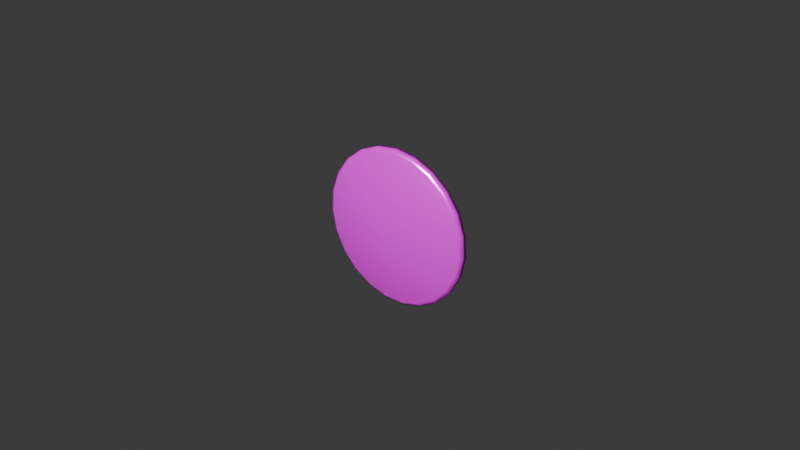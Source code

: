 # Source: hoshinikannbatti8.blend  (saved by Blender 4.2.66; exported with 4.5.12 LTS)
import bpy
from mathutils import Matrix  # noqa: F401  (used for matrix-valued properties, if any)

bpy.ops.wm.read_factory_settings(use_empty=True)
scene = bpy.context.scene
scene.name = 'Scene'

# ---- collections
col_collection = bpy.data.collections.new('Collection'); scene.collection.children.link(col_collection)

# ---- images (referenced by path relative to the original .blend; pixels are not part of the script)
import os
ASSET_DIR = os.environ.get("B2B_ASSET_DIR", "")  # directory of the original .blend (textures are referenced by path, not embedded)
HERE = os.path.dirname(os.path.abspath(__file__))  # packed textures are extracted next to this script under _unpacked/

def load_image(name, relpath, width, height, colorspace="sRGB"):
    """Load a texture the original file referenced (path relative to the .blend, or extracted next to this script)."""
    p = next((c for c in (os.path.join(HERE, relpath), os.path.join(ASSET_DIR, relpath)) if relpath and os.path.exists(c)), "")
    if p:
        img = bpy.data.images.load(p, check_existing=True)
        img.name = name
    else:  # same state as the original file: an image datablock whose file is absent (Cycles renders it pink)
        img = bpy.data.images.new(name, width, height)
        img.source = "FILE"
        img.filepath = "//" + (relpath or name)
    img.colorspace_settings.name = colorspace
    return img
img_texture_hoshinikanbatti = load_image('texture_hoshinikanbatti', 'texture_hoshinokanbatti.png', 1024, 1024, 'sRGB')

# ---- materials (node trees are filled in below, after node groups)
mat_material_hoshinikanbatti = bpy.data.materials.new('Material_hoshinikanbatti')

# ---- material node trees
mat_material_hoshinikanbatti.use_nodes = True; mat_material_hoshinikanbatti.node_tree.nodes.clear()
_N = mat_material_hoshinikanbatti.node_tree.nodes; _L = mat_material_hoshinikanbatti.node_tree.links
n0 = _N.new('ShaderNodeBsdfPrincipled'); n0.name = 'Principled BSDF'; n0.location = (10, 300)
n0.inputs[1].default_value = 0.8
n0.inputs[2].default_value = 0.2
n0.inputs[3].default_value = 2.3
n1 = _N.new('ShaderNodeOutputMaterial'); n1.name = 'Material Output'; n1.location = (300, 300)
n2 = _N.new('ShaderNodeTexImage'); n2.name = 'Image Texture'; n2.location = (-280, 275)
n2.image = img_texture_hoshinikanbatti
_L.new(n0.outputs[0], n1.inputs[0])
_L.new(n2.outputs[0], n0.inputs[0])
n1.is_active_output = True

# ---- world
world_world = bpy.data.worlds.new('World'); scene.world = world_world
world_world.use_nodes = True; world_world.node_tree.nodes.clear()
_N = world_world.node_tree.nodes; _L = world_world.node_tree.links
n0 = _N.new('ShaderNodeOutputWorld'); n0.name = 'World Output'; n0.location = (300, 300)
n1 = _N.new('ShaderNodeBackground'); n1.name = 'Background'; n1.location = (10, 300)
n1.inputs[0].default_value = (0.05088, 0.05088, 0.05088, 1.0)
_L.new(n1.outputs[0], n0.inputs[0])
n0.is_active_output = True
world_world.color = (0.05088, 0.05088, 0.05088)
world_world.sun_shadow_jitter_overblur = 0.0

# ---- lights
light_sun = bpy.data.lights.new('Sun', 'SUN')
light_sun.energy = 18.0

# ---- meshes
me_cylinder = bpy.data.meshes.new('Cylinder')
me_cylinder.from_pydata([(3.699e-20, -0.0009025, 0.02482), (3.698e-20, -0.002335, 0.02482), (0.006698, -0.0009021, 0.0239), (0.006698, -0.002334, 0.0239), (0.0129, -0.0009007, 0.0212), (0.0129, -0.002333, 0.0212), (0.01814, -0.0008985, 0.01694), (0.01814, -0.002331, 0.01694), (0.02204, -0.0008956, 0.01141), (0.02204, -0.002328, 0.01141), (0.02431, -0.0008923, 0.005045), (0.02431, -0.002325, 0.005044), (0.02477, -0.0008888, -0.0017), (0.02477, -0.002321, -0.001701), (0.02339, -0.0008854, -0.008319), (0.02339, -0.002318, -0.00832), (0.02028, -0.0008823, -0.01432), (0.02028, -0.002315, -0.01432), (0.01567, -0.0008797, -0.01926), (0.01567, -0.002312, -0.01926), (0.00989, -0.0008779, -0.02278), (0.00989, -0.00231, -0.02278), (0.00338, -0.000877, -0.0246), (0.00338, -0.002309, -0.0246), (-0.00338, -0.000877, -0.0246), (-0.00338, -0.002309, -0.0246), (-0.00989, -0.0008779, -0.02278), (-0.00989, -0.00231, -0.02278), (-0.01567, -0.0008797, -0.01926), (-0.01567, -0.002312, -0.01926), (-0.02028, -0.0008823, -0.01432), (-0.02028, -0.002315, -0.01432), (-0.02339, -0.0008854, -0.008319), (-0.02339, -0.002318, -0.00832), (-0.02477, -0.0008888, -0.0017), (-0.02477, -0.002321, -0.001701), (-0.02431, -0.0008923, 0.005045), (-0.02431, -0.002325, 0.005044), (-0.02204, -0.0008956, 0.01141), (-0.02204, -0.002328, 0.01141), (-0.01814, -0.0008985, 0.01694), (-0.01814, -0.002331, 0.01694), (-0.0129, -0.0009007, 0.0212), (-0.0129, -0.002333, 0.0212), (-0.006698, -0.0009021, 0.0239), (-0.006698, -0.002334, 0.0239), (0.006386, -0.003176, 0.02279), (1.122e-11, -0.003176, 0.02366), (0.0123, -0.003174, 0.02022), (0.0173, -0.003172, 0.01615), (0.02102, -0.003169, 0.01088), (0.02318, -0.003166, 0.004809), (0.02362, -0.003163, -0.001623), (0.0223, -0.00316, -0.007934), (0.01934, -0.003157, -0.01366), (0.01494, -0.003154, -0.01837), (0.00943, -0.003153, -0.02172), (0.003223, -0.003152, -0.02346), (-0.003223, -0.003152, -0.02346), (-0.00943, -0.003153, -0.02172), (-0.01494, -0.003154, -0.01837), (-0.01934, -0.003157, -0.01366), (-0.0223, -0.00316, -0.007934), (-0.02362, -0.003163, -0.001623), (-0.02318, -0.003166, 0.004809), (-0.02102, -0.003169, 0.01088), (-0.0173, -0.003172, 0.01615), (-0.0123, -0.003174, 0.02022), (-0.006386, -0.003176, 0.02279), (3.15e-10, -0.0008906, 0.0001281), (3.611e-05, -0.0008906, 0.0001231), (6.955e-05, -0.0008905, 0.0001086), (9.782e-05, -0.0008903, 8.562e-05), (0.0001188, -0.0008901, 5.584e-05), (0.0001311, -0.0008899, 2.149e-05), (0.0001335, -0.0008896, -1.488e-05), (0.0001261, -0.0008894, -5.057e-05), (0.0001094, -0.0008892, -8.293e-05), (8.447e-05, -0.000889, -0.0001096), (5.333e-05, -0.0008889, -0.0001285), (1.823e-05, -0.0008888, -0.0001383), (-1.823e-05, -0.0008888, -0.0001383), (-5.333e-05, -0.0008889, -0.0001285), (-8.447e-05, -0.000889, -0.0001096), (-0.0001094, -0.0008892, -8.293e-05), (-0.0001261, -0.0008894, -5.057e-05), (-0.0001335, -0.0008896, -1.488e-05), (-0.0001311, -0.0008899, 2.149e-05), (-0.0001188, -0.0008901, 5.584e-05), (-9.782e-05, -0.0008903, 8.562e-05), (-6.955e-05, -0.0008905, 0.0001086), (-3.611e-05, -0.0008906, 0.0001231), (3.172e-10, 0.0006591, 0.0001282), (3.611e-05, 0.0006591, 0.0001232), (6.955e-05, 0.0006592, 0.0001087), (9.782e-05, 0.0006594, 8.568e-05), (0.0001188, 0.0006596, 5.59e-05), (0.0001311, 0.0006598, 2.155e-05), (0.0001335, 0.0006601, -1.481e-05), (0.0001261, 0.0006603, -5.05e-05), (0.0001094, 0.0006605, -8.287e-05), (8.447e-05, 0.0006607, -0.0001095), (5.333e-05, 0.0006608, -0.0001285), (1.823e-05, 0.0006609, -0.0001383), (-1.823e-05, 0.0006609, -0.0001383), (-5.333e-05, 0.0006608, -0.0001285), (-8.447e-05, 0.0006607, -0.0001095), (-0.0001094, 0.0006605, -8.287e-05), (-0.0001261, 0.0006603, -5.05e-05), (-0.0001335, 0.0006601, -1.481e-05), (-0.0001311, 0.0006598, 2.155e-05), (-0.0001188, 0.0006596, 5.59e-05), (-9.782e-05, 0.0006594, 8.568e-05), (-6.955e-05, 0.0006592, 0.0001087), (-3.611e-05, 0.0006591, 0.0001232), (1.841e-10, 0.0006582, 0.003443), (0.0009302, 0.0006583, 0.003315), (0.001791, 0.0006585, 0.002941), (0.00252, 0.0006588, 0.002348), (0.003061, 0.0006592, 0.001581), (0.003376, 0.0006597, 0.0006962), (0.00344, 0.0006601, -0.0002406), (0.003249, 0.0006606, -0.00116), (0.002817, 0.000661, -0.001994), (0.002176, 0.0006614, -0.00268), (0.001374, 0.0006617, -0.003168), (0.0004695, 0.0006618, -0.003421), (-0.0004695, 0.0006618, -0.003421), (-0.001374, 0.0006617, -0.003168), (-0.002176, 0.0006614, -0.00268), (-0.002817, 0.000661, -0.001994), (-0.003249, 0.0006606, -0.00116), (-0.00344, 0.0006601, -0.0002406), (-0.003376, 0.0006597, 0.0006962), (-0.003061, 0.0006592, 0.001581), (-0.00252, 0.0006588, 0.002348), (-0.001791, 0.0006585, 0.002941), (-0.0009302, 0.0006583, 0.003315), (1.889e-10, 0.00155, 0.003443), (0.0009302, 0.00155, 0.003315), (0.001791, 0.00155, 0.002941), (0.00252, 0.001551, 0.002349), (0.003061, 0.001551, 0.001581), (0.003376, 0.001551, 0.0006966), (0.00344, 0.001552, -0.0002401), (0.003249, 0.001552, -0.001159), (0.002817, 0.001553, -0.001993), (0.002176, 0.001553, -0.002679), (0.001374, 0.001553, -0.003167), (0.0004695, 0.001554, -0.003421), (-0.0004695, 0.001554, -0.003421), (-0.001374, 0.001553, -0.003167), (-0.002176, 0.001553, -0.002679), (-0.002817, 0.001553, -0.001993), (-0.003249, 0.001552, -0.001159), (-0.00344, 0.001552, -0.0002401), (-0.003376, 0.001551, 0.0006966), (-0.003061, 0.001551, 0.001581), (-0.00252, 0.001551, 0.002349), (-0.001791, 0.00155, 0.002941), (-0.0009302, 0.00155, 0.003315), (2.016e-10, 0.002231, 0.002778), (0.0007509, 0.002231, 0.002675), (0.001446, 0.002231, 0.002373), (0.002034, 0.002231, 0.001895), (0.002471, 0.002232, 0.001276), (0.002725, 0.002232, 0.0005614), (0.002777, 0.002232, -0.0001948), (0.002622, 0.002233, -0.0009368), (0.002274, 0.002233, -0.00161), (0.001756, 0.002233, -0.002164), (0.001109, 0.002234, -0.002558), (0.000379, 0.002234, -0.002762), (-0.000379, 0.002234, -0.002762), (-0.001109, 0.002234, -0.002558), (-0.001756, 0.002233, -0.002164), (-0.002274, 0.002233, -0.00161), (-0.002622, 0.002233, -0.0009368), (-0.002777, 0.002232, -0.0001948), (-0.002725, 0.002232, 0.0005614), (-0.002471, 0.002232, 0.001276), (-0.002034, 0.002231, 0.001895), (-0.001446, 0.002231, 0.002373), (-0.0007509, 0.002231, 0.002675), (2.505e-10, 0.002728, 0.002052), (0.0005548, 0.002728, 0.001975), (0.001068, 0.002728, 0.001752), (0.001503, 0.002728, 0.001399), (0.001826, 0.002728, 0.0009412), (0.002013, 0.002729, 0.0004135), (0.002052, 0.002729, -0.0001452), (0.001938, 0.002729, -0.0006935), (0.00168, 0.00273, -0.001191), (0.001298, 0.00273, -0.0016), (0.0008193, 0.00273, -0.001891), (0.00028, 0.00273, -0.002042), (-0.00028, 0.00273, -0.002042), (-0.0008193, 0.00273, -0.001891), (-0.001298, 0.00273, -0.0016), (-0.00168, 0.00273, -0.001191), (-0.001938, 0.002729, -0.0006935), (-0.002052, 0.002729, -0.0001452), (-0.002013, 0.002729, 0.0004135), (-0.001826, 0.002728, 0.0009412), (-0.001503, 0.002728, 0.001399), (-0.001068, 0.002728, 0.001752), (-0.0005548, 0.002728, 0.001975), (3.122e-10, 0.003061, 0.001422), (0.0003851, 0.003061, 0.00137), (0.0007416, 0.003061, 0.001215), (0.001043, 0.003061, 0.0009694), (0.001267, 0.003061, 0.0006518), (0.001397, 0.003061, 0.0002855), (0.001424, 0.003061, -0.0001023), (0.001345, 0.003062, -0.0004828), (0.001166, 0.003062, -0.0008279), (0.0009008, 0.003062, -0.001112), (0.0005686, 0.003062, -0.001314), (0.0001944, 0.003062, -0.001419), (-0.0001944, 0.003062, -0.001419), (-0.0005686, 0.003062, -0.001314), (-0.0009008, 0.003062, -0.001112), (-0.001166, 0.003062, -0.0008279), (-0.001345, 0.003062, -0.0004828), (-0.001424, 0.003061, -0.0001023), (-0.001397, 0.003061, 0.0002855), (-0.001267, 0.003061, 0.0006518), (-0.001043, 0.003061, 0.0009694), (-0.0007416, 0.003061, 0.001215), (-0.0003851, 0.003061, 0.00137)], [], [(0, 1, 3, 2), (2, 3, 5, 4), (4, 5, 7, 6), (6, 7, 9, 8), (8, 9, 11, 10), (10, 11, 13, 12), (12, 13, 15, 14), (14, 15, 17, 16), (16, 17, 19, 18), (18, 19, 21, 20), (20, 21, 23, 22), (22, 23, 25, 24), (24, 25, 27, 26), (26, 27, 29, 28), (28, 29, 31, 30), (30, 31, 33, 32), (32, 33, 35, 34), (34, 35, 37, 36), (36, 37, 39, 38), (38, 39, 41, 40), (40, 41, 43, 42), (39, 37, 64, 65), (42, 43, 45, 44), (44, 45, 1, 0), (26, 28, 83, 82), (46, 47, 68, 67, 66, 65, 64, 63, 62, 61, 60, 59, 58, 57, 56, 55, 54, 53, 52, 51, 50, 49, 48), (5, 3, 46, 48), (15, 13, 52, 53), (25, 23, 57, 58), (35, 33, 62, 63), (45, 43, 67, 68), (11, 9, 50, 51), (21, 19, 55, 56), (31, 29, 60, 61), (41, 39, 65, 66), (7, 5, 48, 49), (17, 15, 53, 54), (3, 1, 47, 46), (27, 25, 58, 59), (37, 35, 63, 64), (1, 45, 68, 47), (13, 11, 51, 52), (23, 21, 56, 57), (33, 31, 61, 62), (43, 41, 66, 67), (9, 7, 49, 50), (19, 17, 54, 55), (29, 27, 59, 60), (83, 84, 107, 106), (36, 38, 88, 87), (2, 4, 71, 70), (12, 14, 76, 75), (22, 24, 81, 80), (32, 34, 86, 85), (42, 44, 91, 90), (8, 10, 74, 73), (18, 20, 79, 78), (28, 30, 84, 83), (38, 40, 89, 88), (4, 6, 72, 71), (14, 16, 77, 76), (0, 2, 70, 69), (24, 26, 82, 81), (34, 36, 87, 86), (44, 0, 69, 91), (10, 12, 75, 74), (20, 22, 80, 79), (30, 32, 85, 84), (40, 42, 90, 89), (6, 8, 73, 72), (16, 18, 78, 77), (97, 98, 121, 120), (76, 77, 100, 99), (91, 69, 92, 114), (69, 70, 93, 92), (84, 85, 108, 107), (77, 78, 101, 100), (70, 71, 94, 93), (85, 86, 109, 108), (78, 79, 102, 101), (71, 72, 95, 94), (86, 87, 110, 109), (79, 80, 103, 102), (72, 73, 96, 95), (87, 88, 111, 110), (80, 81, 104, 103), (73, 74, 97, 96), (88, 89, 112, 111), (81, 82, 105, 104), (74, 75, 98, 97), (89, 90, 113, 112), (82, 83, 106, 105), (75, 76, 99, 98), (90, 91, 114, 113), (133, 134, 157, 156), (112, 113, 136, 135), (105, 106, 129, 128), (98, 99, 122, 121), (113, 114, 137, 136), (106, 107, 130, 129), (99, 100, 123, 122), (114, 92, 115, 137), (92, 93, 116, 115), (107, 108, 131, 130), (100, 101, 124, 123), (93, 94, 117, 116), (108, 109, 132, 131), (101, 102, 125, 124), (94, 95, 118, 117), (109, 110, 133, 132), (102, 103, 126, 125), (95, 96, 119, 118), (110, 111, 134, 133), (103, 104, 127, 126), (96, 97, 120, 119), (111, 112, 135, 134), (104, 105, 128, 127), (147, 148, 171, 170), (126, 127, 150, 149), (119, 120, 143, 142), (134, 135, 158, 157), (127, 128, 151, 150), (120, 121, 144, 143), (135, 136, 159, 158), (128, 129, 152, 151), (121, 122, 145, 144), (136, 137, 160, 159), (129, 130, 153, 152), (122, 123, 146, 145), (137, 115, 138, 160), (115, 116, 139, 138), (130, 131, 154, 153), (123, 124, 147, 146), (116, 117, 140, 139), (131, 132, 155, 154), (124, 125, 148, 147), (117, 118, 141, 140), (132, 133, 156, 155), (125, 126, 149, 148), (118, 119, 142, 141), (161, 162, 185, 184), (140, 141, 164, 163), (155, 156, 179, 178), (148, 149, 172, 171), (141, 142, 165, 164), (156, 157, 180, 179), (149, 150, 173, 172), (142, 143, 166, 165), (157, 158, 181, 180), (150, 151, 174, 173), (143, 144, 167, 166), (158, 159, 182, 181), (151, 152, 175, 174), (144, 145, 168, 167), (159, 160, 183, 182), (152, 153, 176, 175), (145, 146, 169, 168), (160, 138, 161, 183), (138, 139, 162, 161), (153, 154, 177, 176), (146, 147, 170, 169), (139, 140, 163, 162), (154, 155, 178, 177), (190, 191, 214, 213), (176, 177, 200, 199), (169, 170, 193, 192), (162, 163, 186, 185), (177, 178, 201, 200), (170, 171, 194, 193), (163, 164, 187, 186), (178, 179, 202, 201), (171, 172, 195, 194), (164, 165, 188, 187), (179, 180, 203, 202), (172, 173, 196, 195), (165, 166, 189, 188), (180, 181, 204, 203), (173, 174, 197, 196), (166, 167, 190, 189), (181, 182, 205, 204), (174, 175, 198, 197), (167, 168, 191, 190), (182, 183, 206, 205), (175, 176, 199, 198), (168, 169, 192, 191), (183, 161, 184, 206), (207, 208, 209, 210, 211, 212, 213, 214, 215, 216, 217, 218, 219, 220, 221, 222, 223, 224, 225, 226, 227, 228, 229), (205, 206, 229, 228), (198, 199, 222, 221), (191, 192, 215, 214), (206, 184, 207, 229), (184, 185, 208, 207), (199, 200, 223, 222), (192, 193, 216, 215), (185, 186, 209, 208), (200, 201, 224, 223), (193, 194, 217, 216), (186, 187, 210, 209), (201, 202, 225, 224), (194, 195, 218, 217), (187, 188, 211, 210), (202, 203, 226, 225), (195, 196, 219, 218), (188, 189, 212, 211), (203, 204, 227, 226), (196, 197, 220, 219), (189, 190, 213, 212), (204, 205, 228, 227), (197, 198, 221, 220)])
me_cylinder.polygons.foreach_set('use_smooth', [1, 1, 1, 1, 1, 1, 1, 1, 1, 1, 1, 1, 1, 1, 1, 1, 1, 1, 1, 1, 1, 1, 1, 1, 1, 1, 1, 1, 1, 1, 1, 1, 1, 1, 1, 1, 1, 1, 1, 1, 1, 1, 1, 1, 1, 1, 1, 1, 1, 1, 1, 1, 1, 1, 1, 1, 1, 1, 1, 1, 1, 1, 1, 1, 1, 1, 1, 1, 1, 1, 1, 1, 1, 1, 1, 1, 1, 1, 1, 1, 1, 1, 1, 1, 1, 1, 1, 1, 1, 1, 1, 1, 1, 1, 1, 1, 1, 1, 1, 1, 1, 1, 1, 1, 1, 1, 1, 1, 1, 1, 1, 1, 1, 1, 1, 1, 1, 1, 1, 1, 1, 1, 1, 1, 1, 1, 1, 1, 1, 1, 1, 1, 1, 1, 1, 1, 1, 1, 1, 1, 1, 1, 1, 1, 1, 1, 1, 1, 1, 1, 1, 1, 1, 1, 1, 1, 1, 1, 1, 1, 1, 1, 1, 1, 1, 1, 1, 1, 1, 1, 1, 1, 1, 1, 1, 1, 1, 1, 1, 1, 1, 1, 1, 1, 1, 1, 0, 1, 1, 1, 1, 1, 1, 1, 1, 1, 1, 1, 1, 1, 1, 1, 1, 1, 1, 1, 1, 1, 1])
_uv = me_cylinder.uv_layers.new(name='UVMap')
_uv.uv.foreach_set('vector', [0.3509, 0.6204, 0.3391, 0.6188, 0.3433, 0.5633, 0.3557, 0.5637, 0.3557, 0.5637, 0.3433, 0.5633, 0.3414, 0.5056, 0.3542, 0.5045, 0.3542, 0.5045, 0.3414, 0.5056, 0.3329, 0.4461, 0.346, 0.4436, 0.346, 0.4436, 0.3329, 0.4461, 0.3173, 0.3856, 0.3306, 0.3815, 0.3306, 0.3815, 0.3173, 0.3856, 0.2945, 0.3248, 0.3077, 0.3191, 0.3077, 0.3191, 0.2945, 0.3248, 0.264, 0.2646, 0.277, 0.2572, 0.277, 0.2572, 0.264, 0.2646, 0.2258, 0.2058, 0.2383, 0.1968, 0.2383, 0.1968, 0.2258, 0.2058, 0.1805, 0.1505, 0.1921, 0.1401, 0.1921, 0.1401, 0.1805, 0.1505, 0.1295, 0.1005, 0.14, 0.08871, 0.14, 0.08871, 0.1295, 0.1005, 0.07237, 0.05515, 0.08182, 0.04199, 0.08182, 0.04199, 0.07237, 0.05515, 0.007423, 0.01445, 0.01647, 0.0001632, 0.002346, 0.9998, 0.000803, 0.9919, 0.03797, 0.9847, 0.03989, 0.9926, 0.03989, 0.9926, 0.03797, 0.9847, 0.07405, 0.9736, 0.0769, 0.9815, 0.0769, 0.9815, 0.07405, 0.9736, 0.1101, 0.958, 0.1139, 0.9658, 0.1139, 0.9658, 0.1101, 0.958, 0.1455, 0.9378, 0.1504, 0.9454, 0.1504, 0.9454, 0.1455, 0.9378, 0.1799, 0.9129, 0.1857, 0.9203, 0.1857, 0.9203, 0.1799, 0.9129, 0.2125, 0.8834, 0.2194, 0.8903, 0.2194, 0.8903, 0.2125, 0.8834, 0.243, 0.8491, 0.2509, 0.8555, 0.2509, 0.8555, 0.243, 0.8491, 0.2706, 0.8103, 0.2795, 0.816, 0.2795, 0.816, 0.2706, 0.8103, 0.2948, 0.7671, 0.3045, 0.772, 0.3045, 0.772, 0.2948, 0.7671, 0.3143, 0.7206, 0.3248, 0.7245, 0.2706, 0.8103, 0.243, 0.8491, 0.235, 0.8429, 0.2616, 0.8047, 0.3248, 0.7245, 0.3143, 0.7206, 0.3293, 0.6714, 0.3404, 0.6742, 0.3404, 0.6742, 0.3293, 0.6714, 0.3391, 0.6188, 0.3509, 0.6204, 0.6469, 0.4432, 0.5892, 0.4432, 0.616, 0.2482, 0.6201, 0.2482, 0.8205, 0.991, 0.7543, 1.0, 0.688, 0.9913, 0.6265, 0.9648, 0.5746, 0.9227, 0.5358, 0.8681, 0.5133, 0.8051, 0.5086, 0.7384, 0.522, 0.6729, 0.5527, 0.6134, 0.5982, 0.5644, 0.6553, 0.5295, 0.7197, 0.5113, 0.7866, 0.5111, 0.8511, 0.529, 0.9083, 0.5637, 0.9541, 0.6125, 0.985, 0.6718, 0.9988, 0.7373, 0.9944, 0.804, 0.9721, 0.8671, 0.9336, 0.9219, 0.8818, 0.9642, 0.3414, 0.5056, 0.3433, 0.5633, 0.3311, 0.5632, 0.3287, 0.5068, 0.2258, 0.2058, 0.264, 0.2646, 0.2511, 0.2721, 0.2132, 0.215, 0.03797, 0.9847, 0.000803, 0.9919, 0.0001631, 0.9838, 0.036, 0.977, 0.2125, 0.8834, 0.1799, 0.9129, 0.1739, 0.9057, 0.2056, 0.8766, 0.3293, 0.6714, 0.3143, 0.7206, 0.3042, 0.717, 0.3183, 0.6687, 0.2945, 0.3248, 0.3173, 0.3856, 0.3042, 0.3898, 0.2814, 0.3307, 0.07237, 0.05515, 0.1295, 0.1005, 0.1194, 0.112, 0.06321, 0.06833, 0.1455, 0.9378, 0.1101, 0.958, 0.1061, 0.9503, 0.1406, 0.9303, 0.2948, 0.7671, 0.2706, 0.8103, 0.2616, 0.8047, 0.2849, 0.7623, 0.3329, 0.4461, 0.3414, 0.5056, 0.3287, 0.5068, 0.3199, 0.4488, 0.1805, 0.1505, 0.2258, 0.2058, 0.2132, 0.215, 0.1691, 0.1609, 0.3433, 0.5633, 0.3391, 0.6188, 0.3274, 0.6173, 0.3311, 0.5632, 0.07405, 0.9736, 0.03797, 0.9847, 0.036, 0.977, 0.07112, 0.9658, 0.243, 0.8491, 0.2125, 0.8834, 0.2056, 0.8766, 0.235, 0.8429, 0.3391, 0.6188, 0.3293, 0.6714, 0.3183, 0.6687, 0.3274, 0.6173, 0.264, 0.2646, 0.2945, 0.3248, 0.2814, 0.3307, 0.2511, 0.2721, 0.007423, 0.01445, 0.07237, 0.05515, 0.06321, 0.06833, 0.0001631, 0.02966, 0.1799, 0.9129, 0.1455, 0.9378, 0.1406, 0.9303, 0.1739, 0.9057, 0.3143, 0.7206, 0.2948, 0.7671, 0.2849, 0.7623, 0.3042, 0.717, 0.3173, 0.3856, 0.3329, 0.4461, 0.3199, 0.4488, 0.3042, 0.3898, 0.1295, 0.1005, 0.1805, 0.1505, 0.1691, 0.1609, 0.1194, 0.112, 0.1101, 0.958, 0.07405, 0.9736, 0.07112, 0.9658, 0.1061, 0.9503, 0.9734, 0.1465, 0.9744, 0.144, 0.9895, 0.1471, 0.9871, 0.1535, 0.4185, 0.3044, 0.4068, 0.2479, 0.6032, 0.2345, 0.604, 0.2384, 0.5609, 0.0295, 0.6181, 0.02165, 0.6181, 0.2185, 0.614, 0.2191, 0.8061, 0.136, 0.8254, 0.1903, 0.6327, 0.2304, 0.6313, 0.2266, 0.7517, 0.3977, 0.7024, 0.4277, 0.624, 0.2471, 0.6275, 0.245, 0.4844, 0.3977, 0.445, 0.3556, 0.6059, 0.242, 0.6086, 0.245, 0.43, 0.136, 0.4633, 0.08888, 0.6072, 0.2232, 0.6048, 0.2266, 0.7281, 0.05248, 0.7728, 0.08888, 0.629, 0.2232, 0.6258, 0.2207, 0.8176, 0.3044, 0.7911, 0.3556, 0.6303, 0.242, 0.6321, 0.2384, 0.5892, 0.4432, 0.5337, 0.4277, 0.6121, 0.2471, 0.616, 0.2482, 0.4068, 0.2479, 0.4107, 0.1903, 0.6035, 0.2304, 0.6032, 0.2345, 0.6181, 0.02165, 0.6752, 0.0295, 0.6221, 0.2191, 0.6181, 0.2185, 0.8254, 0.1903, 0.8294, 0.2479, 0.633, 0.2345, 0.6327, 0.2304, 0.508, 0.05248, 0.5609, 0.0295, 0.614, 0.2191, 0.6103, 0.2207, 0.7024, 0.4277, 0.6469, 0.4432, 0.6201, 0.2482, 0.624, 0.2471, 0.445, 0.3556, 0.4185, 0.3044, 0.604, 0.2384, 0.6059, 0.242, 0.4633, 0.08888, 0.508, 0.05248, 0.6103, 0.2207, 0.6072, 0.2232, 0.7728, 0.08888, 0.8061, 0.136, 0.6313, 0.2266, 0.629, 0.2232, 0.7911, 0.3556, 0.7517, 0.3977, 0.6275, 0.245, 0.6303, 0.242, 0.5337, 0.4277, 0.4844, 0.3977, 0.6086, 0.245, 0.6121, 0.2471, 0.4107, 0.1903, 0.43, 0.136, 0.6048, 0.2266, 0.6035, 0.2304, 0.6752, 0.0295, 0.7281, 0.05248, 0.6258, 0.2207, 0.6221, 0.2191, 0.8294, 0.2479, 0.8176, 0.3044, 0.6321, 0.2384, 0.633, 0.2345, 0.9096, 0.1258, 0.9093, 0.1217, 0.9235, 0.1188, 0.9241, 0.1268, 0.9575, 0.1481, 0.9595, 0.1498, 0.9519, 0.1626, 0.9467, 0.1584, 0.9638, 0.1322, 0.9612, 0.1328, 0.955, 0.1189, 0.9615, 0.1171, 0.9612, 0.1328, 0.9589, 0.1341, 0.9492, 0.1224, 0.955, 0.1189, 0.9744, 0.144, 0.9747, 0.1414, 0.99, 0.1402, 0.9895, 0.1471, 0.9595, 0.1498, 0.9619, 0.1508, 0.9579, 0.1652, 0.9519, 0.1626, 0.9589, 0.1341, 0.9571, 0.136, 0.9445, 0.1274, 0.9492, 0.1224, 0.9747, 0.1414, 0.9742, 0.1388, 0.9886, 0.1335, 0.99, 0.1402, 0.9619, 0.1508, 0.9646, 0.1512, 0.9644, 0.1661, 0.9579, 0.1652, 0.9571, 0.136, 0.9558, 0.1383, 0.9414, 0.1334, 0.9445, 0.1274, 0.9742, 0.1388, 0.973, 0.1365, 0.9855, 0.1274, 0.9886, 0.1335, 0.9646, 0.1512, 0.9673, 0.151, 0.9712, 0.1661, 0.9644, 0.1661, 0.9558, 0.1383, 0.9551, 0.1409, 0.9401, 0.14, 0.9414, 0.1334, 0.973, 0.1365, 0.9713, 0.1345, 0.9808, 0.1224, 0.9855, 0.1274, 0.9673, 0.151, 0.9697, 0.1501, 0.9777, 0.1634, 0.9712, 0.1661, 0.9551, 0.1409, 0.9552, 0.1435, 0.9406, 0.1467, 0.9401, 0.14, 0.9713, 0.1345, 0.969, 0.133, 0.9749, 0.1189, 0.9808, 0.1224, 0.9697, 0.1501, 0.9718, 0.1485, 0.9831, 0.1591, 0.9777, 0.1634, 0.9552, 0.1435, 0.9561, 0.146, 0.9429, 0.153, 0.9406, 0.1467, 0.969, 0.133, 0.9665, 0.1323, 0.9684, 0.1171, 0.9749, 0.1189, 0.9718, 0.1485, 0.9734, 0.1465, 0.9871, 0.1535, 0.9831, 0.1591, 0.9561, 0.146, 0.9575, 0.1481, 0.9467, 0.1584, 0.9429, 0.153, 0.9665, 0.1323, 0.9638, 0.1322, 0.9615, 0.1171, 0.9684, 0.1171, 0.9134, 0.07668, 0.9101, 0.0666, 0.9189, 0.06491, 0.9215, 0.07266, 0.8853, 0.1364, 0.8888, 0.1385, 0.883, 0.1518, 0.8762, 0.1476, 0.887, 0.112, 0.8838, 0.1146, 0.8732, 0.1047, 0.8794, 0.09964, 0.9093, 0.1217, 0.908, 0.1179, 0.9208, 0.1112, 0.9235, 0.1188, 0.8888, 0.1385, 0.8927, 0.1396, 0.8907, 0.1539, 0.883, 0.1518, 0.8838, 0.1146, 0.8815, 0.1179, 0.8686, 0.1112, 0.8732, 0.1047, 0.908, 0.1179, 0.9056, 0.1146, 0.9162, 0.1047, 0.9208, 0.1112, 0.8927, 0.1396, 0.8968, 0.1396, 0.8987, 0.1539, 0.8907, 0.1539, 0.8968, 0.1396, 0.9007, 0.1385, 0.9064, 0.1518, 0.8987, 0.1539, 0.8815, 0.1179, 0.8801, 0.1217, 0.8659, 0.1188, 0.8686, 0.1112, 0.9056, 0.1146, 0.9025, 0.112, 0.91, 0.09964, 0.9162, 0.1047, 0.9007, 0.1385, 0.9041, 0.1364, 0.9133, 0.1476, 0.9064, 0.1518, 0.8801, 0.1217, 0.8798, 0.1258, 0.8654, 0.1268, 0.8659, 0.1188, 0.9025, 0.112, 0.8987, 0.1104, 0.9027, 0.09645, 0.91, 0.09964, 0.9041, 0.1364, 0.9069, 0.1334, 0.9188, 0.1417, 0.9133, 0.1476, 0.8798, 0.1258, 0.8807, 0.1298, 0.867, 0.1346, 0.8654, 0.1268, 0.8987, 0.1104, 0.8947, 0.1099, 0.8947, 0.09536, 0.9027, 0.09645, 0.9069, 0.1334, 0.9088, 0.1298, 0.9224, 0.1346, 0.9188, 0.1417, 0.8807, 0.1298, 0.8825, 0.1334, 0.8707, 0.1417, 0.867, 0.1346, 0.8947, 0.1099, 0.8907, 0.1104, 0.8868, 0.09645, 0.8947, 0.09536, 0.9088, 0.1298, 0.9096, 0.1258, 0.9241, 0.1268, 0.9224, 0.1346, 0.8825, 0.1334, 0.8853, 0.1364, 0.8762, 0.1476, 0.8707, 0.1417, 0.8907, 0.1104, 0.887, 0.112, 0.8794, 0.09964, 0.8868, 0.09645, 0.9779, 0.06577, 0.9751, 0.07353, 0.968, 0.06992, 0.9701, 0.06423, 0.9769, 0.08652, 0.9684, 0.09329, 0.9637, 0.08541, 0.9702, 0.08025, 0.964, 0.02378, 0.973, 0.02924, 0.9674, 0.03628, 0.9605, 0.03205, 0.9101, 0.0666, 0.9097, 0.05606, 0.9186, 0.05679, 0.9189, 0.06491, 0.9684, 0.09329, 0.9584, 0.09747, 0.956, 0.08862, 0.9637, 0.08541, 0.973, 0.02924, 0.9803, 0.03695, 0.973, 0.04225, 0.9674, 0.03628, 0.9097, 0.05606, 0.912, 0.04582, 0.9204, 0.04889, 0.9186, 0.05679, 0.9584, 0.09747, 0.9477, 0.09873, 0.9478, 0.08958, 0.956, 0.08862, 0.9803, 0.03695, 0.9853, 0.04639, 0.9768, 0.04952, 0.973, 0.04225, 0.912, 0.04582, 0.917, 0.03662, 0.9243, 0.04179, 0.9204, 0.04889, 0.9477, 0.09873, 0.9371, 0.09701, 0.9397, 0.08827, 0.9478, 0.08958, 0.9853, 0.04639, 0.9875, 0.05684, 0.9784, 0.05756, 0.9768, 0.04952, 0.917, 0.03662, 0.9242, 0.02909, 0.9298, 0.03599, 0.9243, 0.04179, 0.9242, 0.02909, 0.9332, 0.02375, 0.9367, 0.03191, 0.9298, 0.03599, 0.9371, 0.09701, 0.9274, 0.09249, 0.9322, 0.0848, 0.9397, 0.08827, 0.9875, 0.05684, 0.9868, 0.06755, 0.9779, 0.06577, 0.9784, 0.05756, 0.9332, 0.02375, 0.9433, 0.02097, 0.9445, 0.0298, 0.9367, 0.03191, 0.9274, 0.09249, 0.9193, 0.08553, 0.926, 0.07946, 0.9322, 0.0848, 0.9868, 0.06755, 0.9832, 0.07771, 0.9751, 0.07353, 0.9779, 0.06577, 0.9433, 0.02097, 0.9538, 0.02097, 0.9526, 0.02984, 0.9445, 0.0298, 0.9193, 0.08553, 0.9134, 0.07668, 0.9215, 0.07266, 0.926, 0.07946, 0.9832, 0.07771, 0.9769, 0.08652, 0.9702, 0.08025, 0.9751, 0.07353, 0.9538, 0.02097, 0.964, 0.02378, 0.9605, 0.03205, 0.9526, 0.02984, 0.9347, 0.04209, 0.9398, 0.03907, 0.9425, 0.04527, 0.9388, 0.04738, 0.9445, 0.0298, 0.9526, 0.02984, 0.9516, 0.0376, 0.9456, 0.03753, 0.926, 0.07946, 0.9215, 0.07266, 0.9286, 0.06931, 0.932, 0.07431, 0.9751, 0.07353, 0.9702, 0.08025, 0.9644, 0.07482, 0.968, 0.06992, 0.9526, 0.02984, 0.9605, 0.03205, 0.9574, 0.03928, 0.9516, 0.0376, 0.9215, 0.07266, 0.9189, 0.06491, 0.9267, 0.0636, 0.9286, 0.06931, 0.9702, 0.08025, 0.9637, 0.08541, 0.9596, 0.07853, 0.9644, 0.07482, 0.9605, 0.03205, 0.9674, 0.03628, 0.9625, 0.04244, 0.9574, 0.03928, 0.9189, 0.06491, 0.9186, 0.05679, 0.9264, 0.0576, 0.9267, 0.0636, 0.9637, 0.08541, 0.956, 0.08862, 0.9541, 0.0809, 0.9596, 0.07853, 0.9674, 0.03628, 0.973, 0.04225, 0.9666, 0.04688, 0.9625, 0.04244, 0.9186, 0.05679, 0.9204, 0.04889, 0.9277, 0.05174, 0.9264, 0.0576, 0.956, 0.08862, 0.9478, 0.08958, 0.9481, 0.08165, 0.9541, 0.0809, 0.973, 0.04225, 0.9768, 0.04952, 0.9693, 0.05226, 0.9666, 0.04688, 0.9204, 0.04889, 0.9243, 0.04179, 0.9305, 0.04645, 0.9277, 0.05174, 0.9478, 0.08958, 0.9397, 0.08827, 0.9421, 0.08072, 0.9481, 0.08165, 0.9768, 0.04952, 0.9784, 0.05756, 0.9705, 0.05819, 0.9693, 0.05226, 0.9243, 0.04179, 0.9298, 0.03599, 0.9347, 0.04209, 0.9305, 0.04645, 0.9298, 0.03599, 0.9367, 0.03191, 0.9398, 0.03907, 0.9347, 0.04209, 0.9397, 0.08827, 0.9322, 0.0848, 0.9366, 0.07821, 0.9421, 0.08072, 0.9784, 0.05756, 0.9779, 0.06577, 0.9701, 0.06423, 0.9705, 0.05819, 0.9367, 0.03191, 0.9445, 0.0298, 0.9456, 0.03753, 0.9398, 0.03907, 0.9322, 0.0848, 0.926, 0.07946, 0.932, 0.07431, 0.9366, 0.07821, 0.9611, 0.05077, 0.963, 0.05452, 0.9581, 0.05622, 0.9568, 0.05373, 0.9421, 0.08072, 0.9366, 0.07821, 0.9402, 0.07251, 0.9441, 0.07424, 0.9705, 0.05819, 0.9701, 0.06423, 0.9634, 0.06282, 0.9638, 0.05863, 0.9398, 0.03907, 0.9456, 0.03753, 0.9465, 0.04421, 0.9425, 0.04527, 0.9366, 0.07821, 0.932, 0.07431, 0.937, 0.06981, 0.9402, 0.07251, 0.9701, 0.06423, 0.968, 0.06992, 0.962, 0.06675, 0.9634, 0.06282, 0.9456, 0.03753, 0.9516, 0.0376, 0.9507, 0.04427, 0.9465, 0.04421, 0.932, 0.07431, 0.9286, 0.06931, 0.9347, 0.06635, 0.937, 0.06981, 0.968, 0.06992, 0.9644, 0.07482, 0.9595, 0.07014, 0.962, 0.06675, 0.9516, 0.0376, 0.9574, 0.03928, 0.9547, 0.04545, 0.9507, 0.04427, 0.9286, 0.06931, 0.9267, 0.0636, 0.9333, 0.06238, 0.9347, 0.06635, 0.9644, 0.07482, 0.9596, 0.07853, 0.9562, 0.07271, 0.9595, 0.07014, 0.9574, 0.03928, 0.9625, 0.04244, 0.9582, 0.04767, 0.9547, 0.04545, 0.9267, 0.0636, 0.9264, 0.0576, 0.9331, 0.0582, 0.9333, 0.06238, 0.9596, 0.07853, 0.9541, 0.0809, 0.9524, 0.07434, 0.9562, 0.07271, 0.9625, 0.04244, 0.9666, 0.04688, 0.9611, 0.05077, 0.9582, 0.04767, 0.9264, 0.0576, 0.9277, 0.05174, 0.934, 0.05411, 0.9331, 0.0582, 0.9541, 0.0809, 0.9481, 0.08165, 0.9482, 0.07487, 0.9524, 0.07434, 0.9666, 0.04688, 0.9693, 0.05226, 0.963, 0.05452, 0.9611, 0.05077, 0.9277, 0.05174, 0.9305, 0.04645, 0.936, 0.05042, 0.934, 0.05411, 0.9481, 0.08165, 0.9421, 0.08072, 0.9441, 0.07424, 0.9482, 0.07487, 0.9693, 0.05226, 0.9705, 0.05819, 0.9638, 0.05863, 0.963, 0.05452, 0.9305, 0.04645, 0.9347, 0.04209, 0.9388, 0.04738, 0.936, 0.05042, 0.8594, 0.06059, 0.8606, 0.05746, 0.8625, 0.05476, 0.865, 0.05266, 0.8681, 0.05134, 0.8714, 0.05089, 0.8747, 0.05134, 0.8777, 0.05266, 0.8803, 0.05476, 0.8822, 0.05746, 0.8833, 0.06059, 0.8835, 0.0639, 0.8828, 0.06714, 0.8813, 0.07009, 0.8791, 0.07251, 0.8762, 0.07424, 0.873, 0.07513, 0.8697, 0.07513, 0.8665, 0.07424, 0.8637, 0.07251, 0.8614, 0.07009, 0.8599, 0.06714, 0.8592, 0.0639, 0.934, 0.05411, 0.936, 0.05042, 0.9401, 0.05347, 0.9388, 0.05593, 0.9482, 0.07487, 0.9441, 0.07424, 0.9456, 0.06927, 0.9483, 0.06968, 0.963, 0.05452, 0.9638, 0.05863, 0.9586, 0.05895, 0.9581, 0.05622, 0.936, 0.05042, 0.9388, 0.04738, 0.9421, 0.05145, 0.9401, 0.05347, 0.9388, 0.04738, 0.9425, 0.04527, 0.9445, 0.05005, 0.9421, 0.05145, 0.9441, 0.07424, 0.9402, 0.07251, 0.943, 0.06813, 0.9456, 0.06927, 0.9638, 0.05863, 0.9634, 0.06282, 0.9584, 0.06173, 0.9586, 0.05895, 0.9425, 0.04527, 0.9465, 0.04421, 0.9471, 0.04934, 0.9445, 0.05005, 0.9402, 0.07251, 0.937, 0.06981, 0.9409, 0.06634, 0.943, 0.06813, 0.9634, 0.06282, 0.962, 0.06675, 0.9574, 0.06434, 0.9584, 0.06173, 0.9465, 0.04421, 0.9507, 0.04427, 0.9499, 0.04939, 0.9471, 0.04934, 0.937, 0.06981, 0.9347, 0.06635, 0.9393, 0.06405, 0.9409, 0.06634, 0.962, 0.06675, 0.9595, 0.07014, 0.9558, 0.06658, 0.9574, 0.06434, 0.9507, 0.04427, 0.9547, 0.04545, 0.9526, 0.05019, 0.9499, 0.04939, 0.9347, 0.06635, 0.9333, 0.06238, 0.9384, 0.06142, 0.9393, 0.06405, 0.9595, 0.07014, 0.9562, 0.07271, 0.9536, 0.06828, 0.9558, 0.06658, 0.9547, 0.04545, 0.9582, 0.04767, 0.9549, 0.05167, 0.9526, 0.05019, 0.9333, 0.06238, 0.9331, 0.0582, 0.9382, 0.05864, 0.9384, 0.06142, 0.9562, 0.07271, 0.9524, 0.07434, 0.951, 0.06934, 0.9536, 0.06828, 0.9582, 0.04767, 0.9611, 0.05077, 0.9568, 0.05373, 0.9549, 0.05167, 0.9331, 0.0582, 0.934, 0.05411, 0.9388, 0.05593, 0.9382, 0.05864, 0.9524, 0.07434, 0.9482, 0.07487, 0.9483, 0.06968, 0.951, 0.06934])
me_cylinder.materials.append(mat_material_hoshinikanbatti)
me_cylinder.update()
arm_armature = bpy.data.armatures.new('Armature')  # bones are not reproduced

# ---- objects
ob_kanbatti = bpy.data.objects.new('kanbatti', me_cylinder)
ob_armature = bpy.data.objects.new('Armature', arm_armature)
ob_sun = bpy.data.objects.new('Sun', light_sun)

# ---- transforms, parenting, visibility, modifiers, constraints
ob_kanbatti.parent = ob_armature
ob_kanbatti.location = (2.21e-30, 0.0, -9.086e-12)
ob_armature.location = (0.0, 0.0, 0.0)
ob_armature.show_in_front = True
ob_sun.location = (0.2162, -1.8, 0.7508)
ob_sun.rotation_euler = (0.85, 0.367, -0.1652)

# ---- collection membership
col_collection.objects.link(ob_kanbatti)
col_collection.objects.link(ob_armature)
col_collection.objects.link(ob_sun)

# ---- scene / render settings (as saved in the file)
scene.frame_start = 1; scene.frame_end = 250; scene.frame_set(1)
scene.render.engine = 'BLENDER_EEVEE_NEXT'
bpy.context.view_layer.update()

# ---- added for rendering (the .blend has no active camera): camera
cam_auto = bpy.data.cameras.new('AutoCamera')
cam_auto.lens = 50.0
cam_auto.sensor_width = 36.0
cam_auto.clip_end = 1000.0
ob_auto_camera = bpy.data.objects.new('AutoCamera', cam_auto)
scene.collection.objects.link(ob_auto_camera)
ob_auto_camera.location = (0.185045, -0.222111, 0.148145)
ob_auto_camera.rotation_euler = (1.09748, -7.21219e-08, 0.694738)
scene.camera = ob_auto_camera
bpy.context.view_layer.update()
